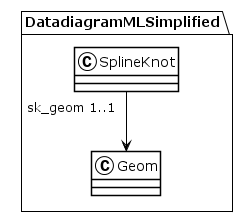

The diagram above was rendered by PlantUML. Its source (embedded in the PNG):
@startuml
!theme plain
package DatadiagramMLSimplified {
class SplineKnot {
}
SplineKnot "sk_geom 1..1" --> Geom
class Geom {
}
}
@enduml